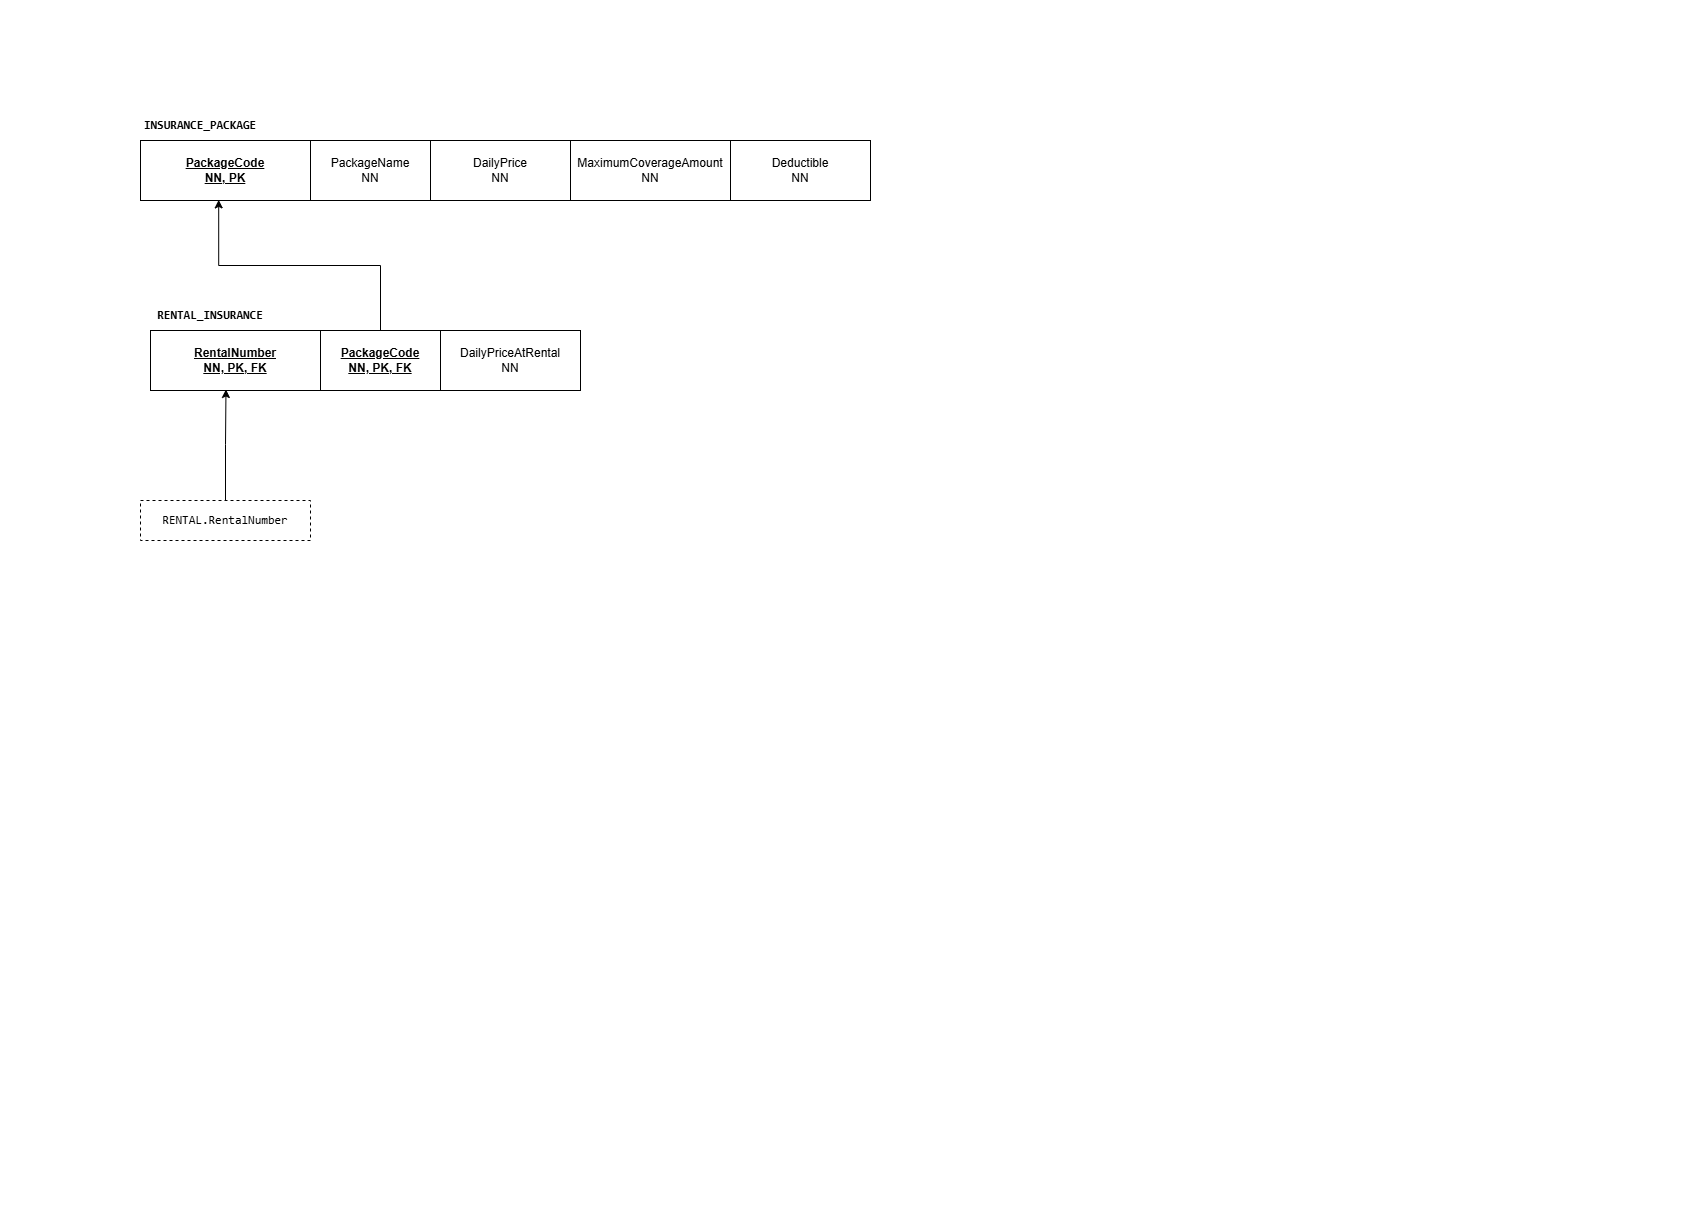

The diagram above was exported from draw.io. Its source (the exported page's mxGraphModel, read from the mxfile embedded in the PNG):
<mxGraphModel dx="990" dy="596" grid="1" gridSize="10" guides="1" tooltips="1" connect="1" arrows="1" fold="1" page="1" pageScale="1" pageWidth="827" pageHeight="1169" math="0" shadow="0">
  <root>
    <mxCell id="0" />
    <mxCell id="1" parent="0" />
    <mxCell id="A07xubhM2rlsfahIN4qz-1" parent="1" style="rounded=0;whiteSpace=wrap;html=1;" value="&lt;div&gt;&lt;b&gt;&lt;u&gt;PackageCode&lt;/u&gt;&lt;/b&gt;&lt;/div&gt;&lt;div&gt;&lt;b&gt;&lt;u&gt;NN, PK&lt;/u&gt;&lt;/b&gt;&lt;/div&gt;" vertex="1">
      <mxGeometry height="60" width="170" x="120" y="120" as="geometry" />
    </mxCell>
    <mxCell id="A07xubhM2rlsfahIN4qz-2" parent="1" style="rounded=0;whiteSpace=wrap;html=1;" value="&lt;div&gt;PackageName&lt;/div&gt;&lt;div&gt;NN&lt;/div&gt;" vertex="1">
      <mxGeometry height="60" width="120" x="290" y="120" as="geometry" />
    </mxCell>
    <mxCell id="A07xubhM2rlsfahIN4qz-3" parent="1" style="rounded=0;whiteSpace=wrap;html=1;" value="&lt;div&gt;DailyPrice&lt;/div&gt;&lt;div&gt;NN&lt;/div&gt;" vertex="1">
      <mxGeometry height="60" width="140" x="410" y="120" as="geometry" />
    </mxCell>
    <mxCell id="A07xubhM2rlsfahIN4qz-4" parent="1" style="rounded=0;whiteSpace=wrap;html=1;" value="&lt;div&gt;MaximumCoverageAmount&lt;/div&gt;&lt;div&gt;NN&lt;/div&gt;" vertex="1">
      <mxGeometry height="60" width="160" x="550" y="120" as="geometry" />
    </mxCell>
    <mxCell id="A07xubhM2rlsfahIN4qz-6" parent="1" style="text;html=1;whiteSpace=wrap;strokeColor=none;fillColor=none;align=center;verticalAlign=middle;rounded=0;" value="&lt;code&gt;&lt;b&gt;INSURANCE_PACKAGE&lt;/b&gt;&lt;/code&gt;" vertex="1">
      <mxGeometry height="30" width="60" x="150" y="90" as="geometry" />
    </mxCell>
    <mxCell id="A07xubhM2rlsfahIN4qz-8" parent="1" style="rounded=0;whiteSpace=wrap;html=1;" value="&lt;div&gt;Deductible&lt;/div&gt;&lt;div&gt;NN&lt;/div&gt;" vertex="1">
      <mxGeometry height="60" width="140" x="710" y="120" as="geometry" />
    </mxCell>
    <mxCell id="A07xubhM2rlsfahIN4qz-9" parent="1" style="rounded=0;whiteSpace=wrap;html=1;" value="&lt;div&gt;&lt;b&gt;&lt;u&gt;RentalNumber&lt;/u&gt;&lt;/b&gt;&lt;/div&gt;&lt;div&gt;&lt;b&gt;&lt;u&gt;NN, PK, FK&lt;/u&gt;&lt;/b&gt;&lt;/div&gt;" vertex="1">
      <mxGeometry height="60" width="170" x="130" y="310" as="geometry" />
    </mxCell>
    <mxCell id="A07xubhM2rlsfahIN4qz-10" parent="1" style="rounded=0;whiteSpace=wrap;html=1;" value="&lt;div&gt;&lt;b&gt;&lt;u&gt;PackageCode&lt;/u&gt;&lt;/b&gt;&lt;/div&gt;&lt;div&gt;&lt;b&gt;&lt;u&gt;NN, PK, FK&lt;/u&gt;&lt;/b&gt;&lt;/div&gt;" vertex="1">
      <mxGeometry height="60" width="120" x="300" y="310" as="geometry" />
    </mxCell>
    <mxCell id="A07xubhM2rlsfahIN4qz-11" parent="1" style="rounded=0;whiteSpace=wrap;html=1;" value="&lt;div&gt;DailyPriceAtRental&lt;/div&gt;&lt;div&gt;NN&lt;/div&gt;" vertex="1">
      <mxGeometry height="60" width="140" x="420" y="310" as="geometry" />
    </mxCell>
    <mxCell id="A07xubhM2rlsfahIN4qz-13" parent="1" style="text;html=1;whiteSpace=wrap;strokeColor=none;fillColor=none;align=center;verticalAlign=middle;rounded=0;" value="&lt;code&gt;&lt;b&gt;RENTAL_INSURANCE&lt;/b&gt;&lt;/code&gt;" vertex="1">
      <mxGeometry height="30" width="60" x="160" y="280" as="geometry" />
    </mxCell>
    <mxCell id="d4nEcr1ZKw0-hxfUs4vt-1" parent="1" style="whiteSpace=wrap;html=1;align=center;dashed=1;" value="&lt;div&gt;&lt;pre dir=&quot;ltr&quot;&gt;&lt;code&gt;RENTAL.RentalNumber&lt;/code&gt;&lt;/pre&gt;&lt;/div&gt;&lt;p&gt;&lt;/p&gt;" vertex="1">
      <mxGeometry height="40" width="170" x="120" y="480" as="geometry" />
    </mxCell>
    <mxCell id="d4nEcr1ZKw0-hxfUs4vt-2" edge="1" parent="1" source="d4nEcr1ZKw0-hxfUs4vt-1" style="edgeStyle=elbowEdgeStyle;rounded=0;orthogonalLoop=1;jettySize=auto;elbow=vertical;html=1;entryX=0.444;entryY=0.983;entryDx=0;entryDy=0;entryPerimeter=0;defaultLabelBackgroundColor=page;labelPadding=0 4;" target="A07xubhM2rlsfahIN4qz-9">
      <mxGeometry relative="1" as="geometry" />
    </mxCell>
    <mxCell id="d4nEcr1ZKw0-hxfUs4vt-3" edge="1" parent="1" source="A07xubhM2rlsfahIN4qz-10" style="edgeStyle=elbowEdgeStyle;rounded=0;orthogonalLoop=1;jettySize=auto;elbow=vertical;html=1;exitX=0.5;exitY=0;exitDx=0;exitDy=0;entryX=0.46;entryY=0.99;entryDx=0;entryDy=0;entryPerimeter=0;defaultLabelBackgroundColor=page;labelPadding=0 4;" target="A07xubhM2rlsfahIN4qz-1">
      <mxGeometry relative="1" as="geometry" />
    </mxCell>
  </root>
</mxGraphModel>